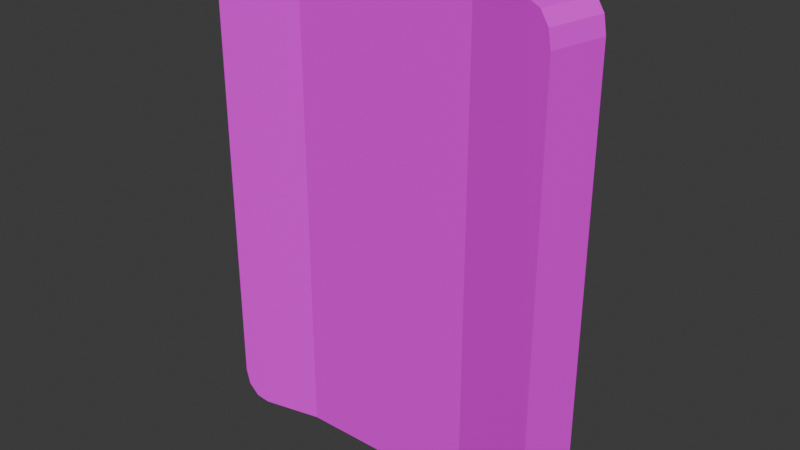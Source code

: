 # Source: participant.blend  (saved by Blender 4.1.23; exported with 4.5.12 LTS)
import bpy
from mathutils import Matrix  # noqa: F401  (used for matrix-valued properties, if any)

bpy.ops.wm.read_factory_settings(use_empty=True)
scene = bpy.context.scene
scene.name = 'Scene'

# ---- images (referenced by path relative to the original .blend; pixels are not part of the script)
import os
ASSET_DIR = os.environ.get("B2B_ASSET_DIR", "")  # directory of the original .blend (textures are referenced by path, not embedded)
HERE = os.path.dirname(os.path.abspath(__file__))  # packed textures are extracted next to this script under _unpacked/

def load_image(name, relpath, width, height, colorspace="sRGB"):
    """Load a texture the original file referenced (path relative to the .blend, or extracted next to this script)."""
    p = next((c for c in (os.path.join(HERE, relpath), os.path.join(ASSET_DIR, relpath)) if relpath and os.path.exists(c)), "")
    if p:
        img = bpy.data.images.load(p, check_existing=True)
        img.name = name
    else:  # same state as the original file: an image datablock whose file is absent (Cycles renders it pink)
        img = bpy.data.images.new(name, width, height)
        img.source = "FILE"
        img.filepath = "//" + (relpath or name)
    img.colorspace_settings.name = colorspace
    return img
img_test_img_png = load_image('test-img.png', 'test-img.png', 1024, 1024, 'sRGB')

# ---- materials (node trees are filled in below, after node groups)
mat_material = bpy.data.materials.new('Material')
mat_material.use_transparent_shadow = False

# ---- material node trees
mat_material.use_nodes = True; mat_material.node_tree.nodes.clear()
_N = mat_material.node_tree.nodes; _L = mat_material.node_tree.links
n0 = _N.new('ShaderNodeBsdfPrincipled'); n0.name = 'Principled BSDF'; n0.location = (10, 300)
n1 = _N.new('ShaderNodeOutputMaterial'); n1.name = 'Material Output'; n1.location = (300, 300)
n2 = _N.new('ShaderNodeTexImage'); n2.name = 'Image Texture'; n2.location = (-328, 270)
n2.image = img_test_img_png
_L.new(n0.outputs[0], n1.inputs[0])
_L.new(n2.outputs[0], n0.inputs[0])
n1.is_active_output = True

# ---- world
world_world = bpy.data.worlds.new('World'); scene.world = world_world
world_world.use_nodes = True; world_world.node_tree.nodes.clear()
_N = world_world.node_tree.nodes; _L = world_world.node_tree.links
n0 = _N.new('ShaderNodeOutputWorld'); n0.name = 'World Output'; n0.location = (300, 300)
n1 = _N.new('ShaderNodeBackground'); n1.name = 'Background'; n1.location = (10, 300)
n1.inputs[0].default_value = (0.05088, 0.05088, 0.05088, 1.0)
_L.new(n1.outputs[0], n0.inputs[0])
n0.is_active_output = True
world_world.color = (0.05088, 0.05088, 0.05088)
world_world.use_sun_shadow = False
world_world.sun_shadow_jitter_overblur = 0.0

# ---- meshes
me_cube_017 = bpy.data.meshes.new('Cube.017')
me_cube_017.from_pydata([(-0.375, -0.0507, -1.0), (0.375, -0.0507, -1.0), (0.375, -0.0507, 1.0), (-0.375, -0.0507, 1.0), (-0.7133, -0.1267, -0.8656), (-0.6147, -0.1057, -1.0), (-0.7001, -0.1239, -0.9328), (-0.664, -0.1162, -0.982), (-0.6147, -0.1057, 1.0), (-0.7133, -0.1267, 0.8656), (-0.664, -0.1162, 0.982), (-0.7001, -0.1239, 0.9328), (0.6147, -0.1057, -1.0), (0.7133, -0.1267, -0.8656), (0.664, -0.1162, -0.982), (0.7001, -0.1239, -0.9328), (0.7133, -0.1267, 0.8656), (0.6147, -0.1057, 1.0), (0.7001, -0.1239, 0.9328), (0.664, -0.1162, 0.982), (0.375, 0.2296, -0.9436), (0.375, 0.1825, -1.0), (-0.375, 0.1825, -1.0), (-0.375, 0.2296, -0.9436), (-0.375, 0.2296, 0.9436), (-0.375, 0.1825, 1.0), (0.375, 0.1825, 1.0), (0.375, 0.2296, 0.9436), (-0.6675, 0.1696, -0.9436), (-0.6632, 0.1224, -1.0), (-0.7302, 0.1563, -0.8581), (-0.7618, 0.1014, -0.8656), (-0.7009, 0.1625, -0.9314), (-0.7125, 0.1119, -0.982), (-0.7213, 0.1582, -0.9036), (-0.7486, 0.1043, -0.9328), (-0.7302, 0.1563, 0.8581), (-0.7618, 0.1014, 0.8656), (-0.6675, 0.1696, 0.9436), (-0.6632, 0.1224, 1.0), (-0.7213, 0.1582, 0.9036), (-0.7486, 0.1043, 0.9328), (-0.7009, 0.1625, 0.9314), (-0.7125, 0.1119, 0.982), (0.7302, 0.1563, -0.8581), (0.7618, 0.1014, -0.8656), (0.6675, 0.1696, -0.9436), (0.6632, 0.1224, -1.0), (0.7213, 0.1582, -0.9036), (0.7486, 0.1043, -0.9328), (0.7009, 0.1625, -0.9314), (0.7125, 0.1119, -0.982), (0.6675, 0.1696, 0.9436), (0.6632, 0.1224, 1.0), (0.7302, 0.1563, 0.8581), (0.7618, 0.1014, 0.8656), (0.7009, 0.1625, 0.9314), (0.7125, 0.1119, 0.982), (0.7213, 0.1582, 0.9036), (0.7486, 0.1043, 0.9328)], [], [(0, 3, 8, 10, 11, 9, 4, 6, 7, 5), (12, 14, 15, 13, 16, 18, 19, 17, 2, 1), (53, 26, 2, 17), (12, 47, 51, 14), (26, 25, 3, 2), (21, 47, 12, 1), (20, 27, 52, 56, 58, 54, 44, 48, 50, 46), (33, 7, 6, 35), (1, 2, 3, 0), (29, 5, 7, 33), (22, 21, 1, 0), (29, 22, 0, 5), (25, 39, 8, 3), (35, 6, 4, 31), (11, 41, 37, 9), (4, 9, 37, 31), (10, 43, 41, 11), (15, 49, 45, 13), (8, 39, 43, 10), (14, 51, 49, 15), (53, 17, 19, 57), (45, 55, 16, 13), (59, 18, 16, 55), (57, 19, 18, 59), (28, 32, 34, 30, 36, 40, 42, 38, 24, 23), (21, 22, 23, 20), (25, 26, 27, 24), (32, 28, 29, 33), (34, 32, 33, 35), (30, 34, 35, 31), (38, 42, 43, 39), (42, 40, 41, 43), (40, 36, 37, 41), (46, 50, 51, 47), (50, 48, 49, 51), (48, 44, 45, 49), (56, 52, 53, 57), (58, 56, 57, 59), (54, 58, 59, 55), (28, 23, 22, 29), (36, 30, 31, 37), (24, 38, 39, 25), (20, 46, 47, 21), (44, 54, 55, 45), (52, 27, 26, 53), (23, 24, 27, 20)])
_uv = me_cube_017.uv_layers.new(name='UVMap')
_uv.uv.foreach_set('vector', [0.0008147, 0.9981, 0.0008147, 0.9997, 0.0005626, 0.9997, 0.0005108, 0.9996, 0.0004728, 0.9996, 0.0004589, 0.9996, 0.0004589, 0.9982, 0.0004728, 0.9981, 0.0005108, 0.9981, 0.0005626, 0.9981, 0.001855, 0.9981, 0.001907, 0.9981, 0.001945, 0.9981, 0.001959, 0.9982, 0.001959, 0.9996, 0.001945, 0.9996, 0.001907, 0.9996, 0.001855, 0.9997, 0.001603, 0.9997, 0.001603, 0.9981, 0.001906, 0.9997, 0.001603, 0.9997, 0.001603, 0.9997, 0.001855, 0.9997, 0.001855, 0.9981, 0.001906, 0.9981, 0.001958, 0.9981, 0.001907, 0.9981, 0.001603, 0.9997, 0.0008147, 0.9997, 0.0008147, 0.9997, 0.001603, 0.9997, 0.001603, 0.9981, 0.001906, 0.9981, 0.001855, 0.9981, 0.001603, 0.9981, 0.2556, 0.03886, 0.2556, 0.9611, 0.06505, 0.9611, 0.04332, 0.9552, 0.03001, 0.9416, 0.02419, 0.9194, 0.02419, 0.08063, 0.03001, 0.05842, 0.04332, 0.04481, 0.06505, 0.03886, 0.0004598, 0.9981, 0.0005108, 0.9981, 0.0004728, 0.9981, 0.0004218, 0.9981, 0.001603, 0.9981, 0.001603, 0.9997, 0.0008147, 0.9997, 0.0008147, 0.9981, 0.0005116, 0.9981, 0.0005626, 0.9981, 0.0005108, 0.9981, 0.0004598, 0.9981, 0.0008147, 0.9981, 0.001603, 0.9981, 0.001603, 0.9981, 0.0008147, 0.9981, 0.0005116, 0.9981, 0.0008147, 0.9981, 0.0008147, 0.9981, 0.0005626, 0.9981, 0.0008147, 0.9997, 0.0005116, 0.9997, 0.0005626, 0.9997, 0.0008147, 0.9997, 0.0004218, 0.9981, 0.0004728, 0.9981, 0.0004589, 0.9982, 0.0004079, 0.9982, 0.0004728, 0.9996, 0.0004218, 0.9996, 0.0004079, 0.9996, 0.0004589, 0.9996, 0.0004589, 0.9982, 0.0004589, 0.9996, 0.0004079, 0.9996, 0.0004079, 0.9982, 0.0005108, 0.9996, 0.0004598, 0.9996, 0.0004218, 0.9996, 0.0004728, 0.9996, 0.001945, 0.9981, 0.001996, 0.9981, 0.00201, 0.9982, 0.001959, 0.9982, 0.0005626, 0.9997, 0.0005116, 0.9997, 0.0004598, 0.9996, 0.0005108, 0.9996, 0.001907, 0.9981, 0.001958, 0.9981, 0.001996, 0.9981, 0.001945, 0.9981, 0.001906, 0.9997, 0.001855, 0.9997, 0.001907, 0.9996, 0.001958, 0.9996, 0.00201, 0.9982, 0.00201, 0.9996, 0.001959, 0.9996, 0.001959, 0.9982, 0.001996, 0.9996, 0.001945, 0.9996, 0.001959, 0.9996, 0.00201, 0.9996, 0.001958, 0.9996, 0.001907, 0.9996, 0.001945, 0.9996, 0.001996, 0.9996, 0.935, 0.03886, 0.9567, 0.04481, 0.97, 0.05842, 0.9758, 0.08063, 0.9758, 0.9194, 0.97, 0.9416, 0.9567, 0.9552, 0.935, 0.9611, 0.7444, 0.9611, 0.7444, 0.03886, 0.2556, 0.0113, 0.7444, 0.0113, 0.7444, 0.03886, 0.2556, 0.03886, 0.7444, 0.9887, 0.2556, 0.9887, 0.2556, 0.9611, 0.7444, 0.9611, 0.9567, 0.04481, 0.935, 0.03886, 0.9321, 0.0113, 0.9643, 0.0201, 0.97, 0.05842, 0.9567, 0.04481, 0.9643, 0.0201, 0.9878, 0.04415, 0.9758, 0.08063, 0.97, 0.05842, 0.9878, 0.04415, 0.9964, 0.077, 0.935, 0.9611, 0.9567, 0.9552, 0.9643, 0.9799, 0.9321, 0.9887, 0.9567, 0.9552, 0.97, 0.9416, 0.9878, 0.9559, 0.9643, 0.9799, 0.97, 0.9416, 0.9758, 0.9194, 0.9964, 0.923, 0.9878, 0.9559, 0.06505, 0.03886, 0.04332, 0.04481, 0.03574, 0.0201, 0.06787, 0.0113, 0.04332, 0.04481, 0.03001, 0.05842, 0.01221, 0.04415, 0.03574, 0.0201, 0.03001, 0.05842, 0.02419, 0.08063, 0.003604, 0.077, 0.01221, 0.04415, 0.04332, 0.9552, 0.06505, 0.9611, 0.06787, 0.9887, 0.03574, 0.9799, 0.03001, 0.9416, 0.04332, 0.9552, 0.03574, 0.9799, 0.01221, 0.9559, 0.02419, 0.9194, 0.03001, 0.9416, 0.01221, 0.9559, 0.003604, 0.923, 0.935, 0.03886, 0.7444, 0.03886, 0.7444, 0.0113, 0.9321, 0.0113, 0.9758, 0.9194, 0.9758, 0.08063, 0.9964, 0.077, 0.9964, 0.923, 0.7444, 0.9611, 0.935, 0.9611, 0.9321, 0.9887, 0.7444, 0.9887, 0.2556, 0.03886, 0.06505, 0.03886, 0.06787, 0.0113, 0.2556, 0.0113, 0.02419, 0.08063, 0.02419, 0.9194, 0.003604, 0.923, 0.003604, 0.077, 0.06505, 0.9611, 0.2556, 0.9611, 0.2556, 0.9887, 0.06787, 0.9887, 0.7444, 0.03886, 0.7444, 0.9611, 0.2556, 0.9611, 0.2556, 0.03886])
me_cube_017.materials.append(mat_material)
me_cube_017.update()

# ---- objects
ob_cube = bpy.data.objects.new('Cube', me_cube_017)

# ---- transforms, parenting, visibility, modifiers, constraints
ob_cube.location = (0.0, 0.0, 0.0)

# ---- collection membership
scene.collection.objects.link(ob_cube)

# ---- scene / render settings (as saved in the file)
scene.frame_start = 1; scene.frame_end = 250; scene.frame_set(0)
scene.render.engine = 'BLENDER_EEVEE_NEXT'
scene.cycles.sampling_pattern = 'TABULATED_SOBOL'
scene.eevee.ray_tracing_options.trace_max_roughness = 0.0
bpy.context.view_layer.update()

# ---- added for rendering (the .blend has no active camera and no usable light): camera, sun
cam_auto = bpy.data.cameras.new('AutoCamera')
cam_auto.lens = 50.0
cam_auto.sensor_width = 36.0
cam_auto.clip_end = 1000.0
ob_auto_camera = bpy.data.objects.new('AutoCamera', cam_auto)
scene.collection.objects.link(ob_auto_camera)
ob_auto_camera.location = (2.34948, -2.76791, 1.87958)
ob_auto_camera.rotation_euler = (1.09748, -7.21219e-08, 0.694738)
scene.camera = ob_auto_camera
light_auto_sun = bpy.data.lights.new('AutoSun', 'SUN')
light_auto_sun.energy = 3.0
light_auto_sun.angle = 0.0523599
ob_auto_sun = bpy.data.objects.new('AutoSun', light_auto_sun)
scene.collection.objects.link(ob_auto_sun)
ob_auto_sun.rotation_euler = (0.872665, 0.174533, 0.523599)
bpy.context.view_layer.update()
